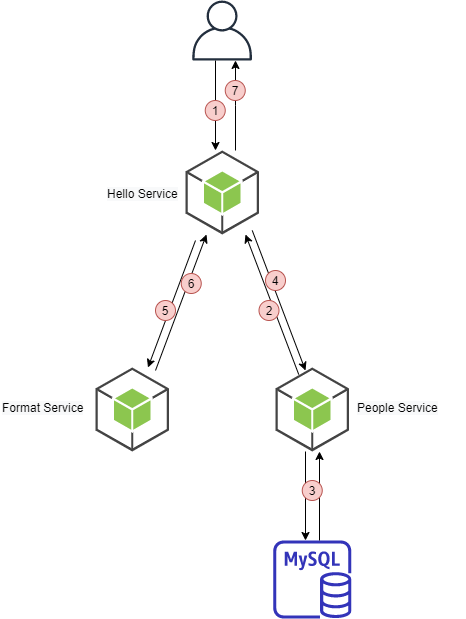

The diagram above was exported from draw.io. Its source (the exported page's mxGraphModel, read from the mxfile embedded in the PNG):
<mxGraphModel dx="1086" dy="966" grid="1" gridSize="10" guides="1" tooltips="1" connect="1" arrows="1" fold="1" page="1" pageScale="1" pageWidth="850" pageHeight="1100" math="0" shadow="0">
  <root>
    <mxCell id="9HOFN-9SdvKCUuzlV5vP-0" />
    <mxCell id="9HOFN-9SdvKCUuzlV5vP-1" parent="9HOFN-9SdvKCUuzlV5vP-0" />
    <mxCell id="9HOFN-9SdvKCUuzlV5vP-2" value="" style="rounded=0;orthogonalLoop=1;jettySize=auto;html=1;" edge="1" parent="9HOFN-9SdvKCUuzlV5vP-1" target="9HOFN-9SdvKCUuzlV5vP-5">
      <mxGeometry x="0.8873" y="-148" relative="1" as="geometry">
        <mxPoint as="offset" />
        <mxPoint x="510" y="280" as="sourcePoint" />
        <mxPoint x="450" y="400" as="targetPoint" />
      </mxGeometry>
    </mxCell>
    <mxCell id="9HOFN-9SdvKCUuzlV5vP-3" value="" style="rounded=0;orthogonalLoop=1;jettySize=auto;html=1;" edge="1" parent="9HOFN-9SdvKCUuzlV5vP-1">
      <mxGeometry x="0.2104" y="15" relative="1" as="geometry">
        <mxPoint as="offset" />
        <mxPoint x="566.75" y="270" as="sourcePoint" />
        <mxPoint x="620" y="410" as="targetPoint" />
      </mxGeometry>
    </mxCell>
    <mxCell id="9HOFN-9SdvKCUuzlV5vP-4" value="" style="outlineConnect=0;dashed=0;verticalLabelPosition=bottom;verticalAlign=top;align=center;html=1;shape=mxgraph.aws3.android;fillColor=#8CC64F;gradientColor=none;" vertex="1" parent="9HOFN-9SdvKCUuzlV5vP-1">
      <mxGeometry x="500" y="190" width="73.5" height="84" as="geometry" />
    </mxCell>
    <mxCell id="9HOFN-9SdvKCUuzlV5vP-5" value="" style="outlineConnect=0;dashed=0;verticalLabelPosition=bottom;verticalAlign=top;align=center;html=1;shape=mxgraph.aws3.android;fillColor=#8CC64F;gradientColor=none;" vertex="1" parent="9HOFN-9SdvKCUuzlV5vP-1">
      <mxGeometry x="410" y="407" width="73.5" height="84" as="geometry" />
    </mxCell>
    <mxCell id="9HOFN-9SdvKCUuzlV5vP-6" value="" style="edgeStyle=orthogonalEdgeStyle;rounded=0;orthogonalLoop=1;jettySize=auto;html=1;" edge="1" parent="9HOFN-9SdvKCUuzlV5vP-1" target="9HOFN-9SdvKCUuzlV5vP-8">
      <mxGeometry x="0.3333" y="33" relative="1" as="geometry">
        <Array as="points">
          <mxPoint x="620" y="491" />
        </Array>
        <mxPoint as="offset" />
        <mxPoint x="620" y="491" as="sourcePoint" />
      </mxGeometry>
    </mxCell>
    <mxCell id="9HOFN-9SdvKCUuzlV5vP-7" value="" style="outlineConnect=0;dashed=0;verticalLabelPosition=bottom;verticalAlign=top;align=center;html=1;shape=mxgraph.aws3.android;fillColor=#8CC64F;gradientColor=none;" vertex="1" parent="9HOFN-9SdvKCUuzlV5vP-1">
      <mxGeometry x="590" y="407" width="73.5" height="84" as="geometry" />
    </mxCell>
    <mxCell id="9HOFN-9SdvKCUuzlV5vP-8" value="" style="outlineConnect=0;fontColor=#232F3E;gradientColor=none;fillColor=#3334B9;strokeColor=none;dashed=0;verticalLabelPosition=bottom;verticalAlign=top;align=center;html=1;fontSize=12;fontStyle=0;aspect=fixed;pointerEvents=1;shape=mxgraph.aws4.rds_mysql_instance;" vertex="1" parent="9HOFN-9SdvKCUuzlV5vP-1">
      <mxGeometry x="587.75" y="580" width="78" height="78" as="geometry" />
    </mxCell>
    <mxCell id="9HOFN-9SdvKCUuzlV5vP-9" value="" style="edgeStyle=orthogonalEdgeStyle;rounded=0;orthogonalLoop=1;jettySize=auto;html=1;" edge="1" parent="9HOFN-9SdvKCUuzlV5vP-1" source="9HOFN-9SdvKCUuzlV5vP-10" target="9HOFN-9SdvKCUuzlV5vP-4">
      <mxGeometry relative="1" as="geometry">
        <Array as="points">
          <mxPoint x="530" y="145" />
          <mxPoint x="530" y="145" />
        </Array>
      </mxGeometry>
    </mxCell>
    <mxCell id="9HOFN-9SdvKCUuzlV5vP-10" value="" style="outlineConnect=0;fontColor=#232F3E;gradientColor=none;fillColor=#232F3E;strokeColor=none;dashed=0;verticalLabelPosition=bottom;verticalAlign=top;align=center;html=1;fontSize=12;fontStyle=0;aspect=fixed;pointerEvents=1;shape=mxgraph.aws4.user;" vertex="1" parent="9HOFN-9SdvKCUuzlV5vP-1">
      <mxGeometry x="506.75" y="40" width="60" height="60" as="geometry" />
    </mxCell>
    <mxCell id="9HOFN-9SdvKCUuzlV5vP-11" value="" style="rounded=0;orthogonalLoop=1;jettySize=auto;html=1;" edge="1" parent="9HOFN-9SdvKCUuzlV5vP-1" target="9HOFN-9SdvKCUuzlV5vP-4">
      <mxGeometry x="0.1442" y="-279" relative="1" as="geometry">
        <mxPoint as="offset" />
        <mxPoint x="470" y="410" as="sourcePoint" />
        <mxPoint x="536.75" y="290" as="targetPoint" />
      </mxGeometry>
    </mxCell>
    <mxCell id="9HOFN-9SdvKCUuzlV5vP-12" value="" style="edgeStyle=orthogonalEdgeStyle;rounded=0;orthogonalLoop=1;jettySize=auto;html=1;" edge="1" parent="9HOFN-9SdvKCUuzlV5vP-1">
      <mxGeometry relative="1" as="geometry">
        <mxPoint x="550" y="190" as="sourcePoint" />
        <mxPoint x="550" y="99.95369011928301" as="targetPoint" />
        <Array as="points">
          <mxPoint x="550" y="145" />
          <mxPoint x="550" y="145" />
        </Array>
      </mxGeometry>
    </mxCell>
    <mxCell id="9HOFN-9SdvKCUuzlV5vP-13" value="" style="rounded=0;orthogonalLoop=1;jettySize=auto;html=1;" edge="1" parent="9HOFN-9SdvKCUuzlV5vP-1">
      <mxGeometry x="0.2104" y="15" relative="1" as="geometry">
        <mxPoint as="offset" />
        <mxPoint x="613.25" y="414" as="sourcePoint" />
        <mxPoint x="560" y="274" as="targetPoint" />
      </mxGeometry>
    </mxCell>
    <mxCell id="9HOFN-9SdvKCUuzlV5vP-16" value="1" style="ellipse;whiteSpace=wrap;html=1;aspect=fixed;fillColor=#f8cecc;strokeColor=#b85450;" vertex="1" parent="9HOFN-9SdvKCUuzlV5vP-1">
      <mxGeometry x="519.75" y="140" width="20" height="20" as="geometry" />
    </mxCell>
    <mxCell id="9HOFN-9SdvKCUuzlV5vP-18" value="2" style="ellipse;whiteSpace=wrap;html=1;aspect=fixed;fillColor=#f8cecc;strokeColor=#b85450;" vertex="1" parent="9HOFN-9SdvKCUuzlV5vP-1">
      <mxGeometry x="573.5" y="340" width="20" height="20" as="geometry" />
    </mxCell>
    <mxCell id="9HOFN-9SdvKCUuzlV5vP-19" value="" style="edgeStyle=orthogonalEdgeStyle;rounded=0;orthogonalLoop=1;jettySize=auto;html=1;" edge="1" parent="9HOFN-9SdvKCUuzlV5vP-1">
      <mxGeometry x="0.3333" y="33" relative="1" as="geometry">
        <Array as="points">
          <mxPoint x="634" y="491" />
        </Array>
        <mxPoint as="offset" />
        <mxPoint x="634" y="580" as="sourcePoint" />
        <mxPoint x="634" y="491" as="targetPoint" />
      </mxGeometry>
    </mxCell>
    <mxCell id="9HOFN-9SdvKCUuzlV5vP-20" value="3" style="ellipse;whiteSpace=wrap;html=1;aspect=fixed;fillColor=#f8cecc;strokeColor=#b85450;" vertex="1" parent="9HOFN-9SdvKCUuzlV5vP-1">
      <mxGeometry x="616.75" y="520" width="20" height="20" as="geometry" />
    </mxCell>
    <mxCell id="9HOFN-9SdvKCUuzlV5vP-21" value="4" style="ellipse;whiteSpace=wrap;html=1;aspect=fixed;fillColor=#f8cecc;strokeColor=#b85450;" vertex="1" parent="9HOFN-9SdvKCUuzlV5vP-1">
      <mxGeometry x="580" y="310" width="20" height="20" as="geometry" />
    </mxCell>
    <mxCell id="9HOFN-9SdvKCUuzlV5vP-22" value="5" style="ellipse;whiteSpace=wrap;html=1;aspect=fixed;fillColor=#f8cecc;strokeColor=#b85450;" vertex="1" parent="9HOFN-9SdvKCUuzlV5vP-1">
      <mxGeometry x="470" y="340" width="20" height="20" as="geometry" />
    </mxCell>
    <mxCell id="9HOFN-9SdvKCUuzlV5vP-23" value="6" style="ellipse;whiteSpace=wrap;html=1;aspect=fixed;fillColor=#f8cecc;strokeColor=#b85450;" vertex="1" parent="9HOFN-9SdvKCUuzlV5vP-1">
      <mxGeometry x="495.75" y="313" width="20" height="20" as="geometry" />
    </mxCell>
    <mxCell id="9HOFN-9SdvKCUuzlV5vP-24" value="7" style="ellipse;whiteSpace=wrap;html=1;aspect=fixed;fillColor=#f8cecc;strokeColor=#b85450;" vertex="1" parent="9HOFN-9SdvKCUuzlV5vP-1">
      <mxGeometry x="539.75" y="120" width="20" height="20" as="geometry" />
    </mxCell>
    <mxCell id="K0-_d0lv8eBsNVM9_IEL-0" value="&lt;span style=&quot;color: rgb(0, 0, 0); font-family: helvetica; font-size: 12px; font-style: normal; font-weight: 400; letter-spacing: normal; text-align: center; text-indent: 0px; text-transform: none; word-spacing: 0px; background-color: rgb(248, 249, 250); display: inline; float: none;&quot;&gt;Format Service&lt;/span&gt;" style="text;whiteSpace=wrap;html=1;" vertex="1" parent="9HOFN-9SdvKCUuzlV5vP-1">
      <mxGeometry x="315" y="434" width="110" height="30" as="geometry" />
    </mxCell>
    <mxCell id="kTWuvNUVPk4fTG02LWHN-0" value="&lt;span style=&quot;color: rgb(0, 0, 0); font-family: helvetica; font-size: 12px; font-style: normal; font-weight: 400; letter-spacing: normal; text-align: center; text-indent: 0px; text-transform: none; word-spacing: 0px; background-color: rgb(248, 249, 250); display: inline; float: none;&quot;&gt;People Service&lt;/span&gt;" style="text;whiteSpace=wrap;html=1;" vertex="1" parent="9HOFN-9SdvKCUuzlV5vP-1">
      <mxGeometry x="670" y="434" width="110" height="30" as="geometry" />
    </mxCell>
    <mxCell id="l5th2fOHRO82M-1jVQUJ-0" value="&lt;span style=&quot;color: rgb(0, 0, 0); font-family: helvetica; font-size: 12px; font-style: normal; font-weight: 400; letter-spacing: normal; text-align: center; text-indent: 0px; text-transform: none; word-spacing: 0px; background-color: rgb(248, 249, 250); display: inline; float: none;&quot;&gt;Hello Service&lt;/span&gt;" style="text;whiteSpace=wrap;html=1;" vertex="1" parent="9HOFN-9SdvKCUuzlV5vP-1">
      <mxGeometry x="419.75" y="220" width="100" height="30" as="geometry" />
    </mxCell>
  </root>
</mxGraphModel>